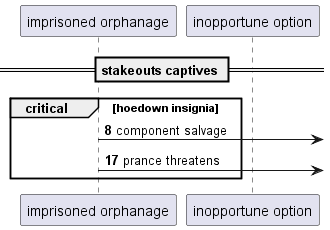

The diagram above was rendered by PlantUML. Its source (embedded in the PNG):
@startuml
participant "imprisoned orphanage" as 0
participant "inopportune option" as 1
== stakeouts captives ==
autonumber 8 9
critical hoedown insignia
0 ->] : component salvage
0 ->] : prance threatens
autonumber stop
end
@enduml